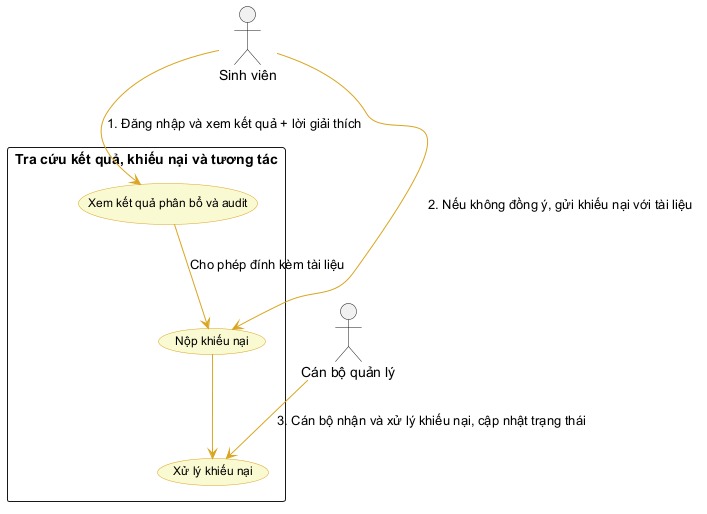

The diagram above was rendered by PlantUML. Its source (embedded in the PNG):
@startuml
top to bottom direction
skinparam packageStyle rectangle
skinparam usecase {
  BackgroundColor LightGoldenRodYellow
  BorderColor GoldenRod
  FontName Arial
  FontSize 12
  ArrowColor GoldenRod
}

actor "Sinh viên" as Student
actor "Cán bộ quản lý" as Manager

rectangle "Tra cứu kết quả, khiếu nại và tương tác" {
  (Xem kết quả phân bổ và audit) as UC_View
  (Nộp khiếu nại) as UC_Complain
  (Xử lý khiếu nại) as UC_Handle
}

Student --> UC_View : "1. Đăng nhập và xem kết quả + lời giải thích"
Student --> UC_Complain : "2. Nếu không đồng ý, gửi khiếu nại với tài liệu"
Manager --> UC_Handle : "3. Cán bộ nhận và xử lý khiếu nại, cập nhật trạng thái"

UC_Complain --> UC_Handle
UC_View --> UC_Complain : "Cho phép đính kèm tài liệu"

@enduml